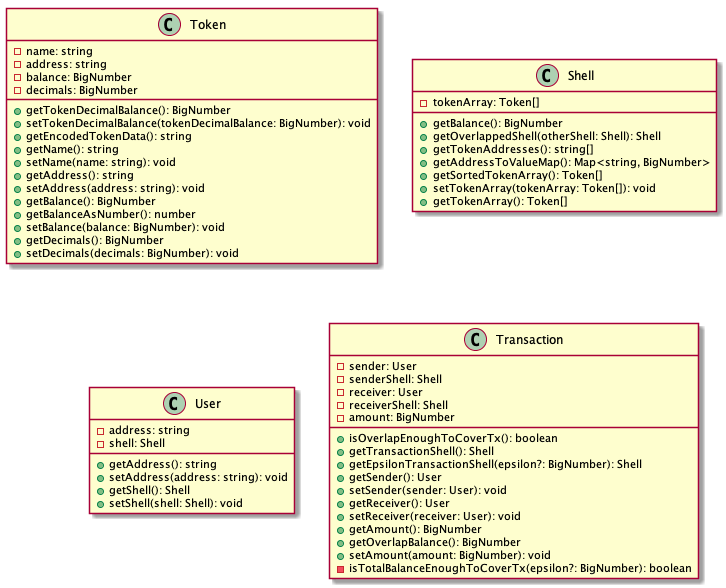

The diagram above was rendered by PlantUML. Its source (embedded in the PNG):
@startuml
class Token {
    -name: string
    -address: string
    -balance: BigNumber
    -decimals: BigNumber
    +getTokenDecimalBalance(): BigNumber
    +setTokenDecimalBalance(tokenDecimalBalance: BigNumber): void
    +getEncodedTokenData(): string
    +getName(): string
    +setName(name: string): void
    +getAddress(): string
    +setAddress(address: string): void
    +getBalance(): BigNumber
    +getBalanceAsNumber(): number
    +setBalance(balance: BigNumber): void
    +getDecimals(): BigNumber
    +setDecimals(decimals: BigNumber): void
}
class Shell {
    -tokenArray: Token[]
    +getBalance(): BigNumber
    +getOverlappedShell(otherShell: Shell): Shell
    +getTokenAddresses(): string[]
    +getAddressToValueMap(): Map<string, BigNumber>
    +getSortedTokenArray(): Token[]
    +setTokenArray(tokenArray: Token[]): void
    +getTokenArray(): Token[]
}
class User {
    -address: string
    -shell: Shell
    +getAddress(): string
    +setAddress(address: string): void
    +getShell(): Shell
    +setShell(shell: Shell): void
}
class Transaction {
    -sender: User
    -senderShell: Shell
    -receiver: User
    -receiverShell: Shell
    -amount: BigNumber
    +isOverlapEnoughToCoverTx(): boolean
    +getTransactionShell(): Shell
    +getEpsilonTransactionShell(epsilon?: BigNumber): Shell
    +getSender(): User
    +setSender(sender: User): void
    +getReceiver(): User
    +setReceiver(receiver: User): void
    +getAmount(): BigNumber
    +getOverlapBalance(): BigNumber
    +setAmount(amount: BigNumber): void
    -isTotalBalanceEnoughToCoverTx(epsilon?: BigNumber): boolean
}
@enduml